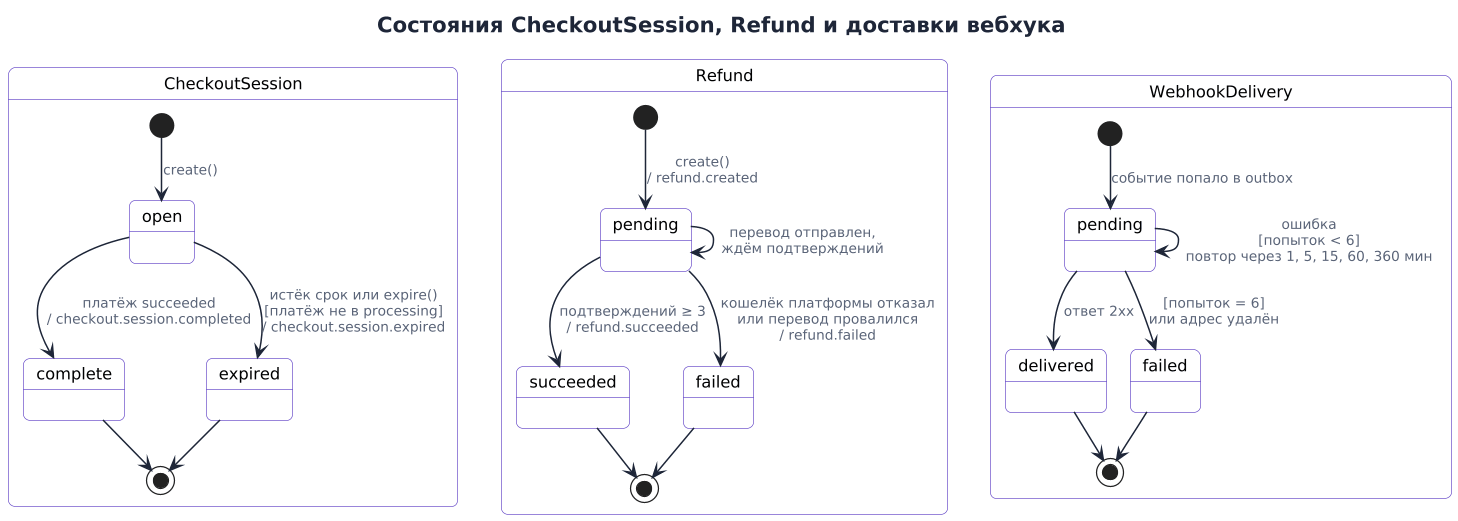

The diagram above was rendered by PlantUML. Its source (embedded in the PNG):
@startuml state-session-refund
!include _style.iuml
title Состояния CheckoutSession, Refund и доставки вебхука

state "CheckoutSession" as S {
  [*] --> open : create()
  open --> complete : платёж succeeded\n/ checkout.session.completed
  open --> expired : истёк срок или expire()\n[платёж не в processing]\n/ checkout.session.expired
  complete --> [*]
  expired --> [*]
}

state "Refund" as R {
  [*] --> pending : create()\n/ refund.created
  pending --> pending : перевод отправлен,\nждём подтверждений
  pending --> succeeded : подтверждений ≥ 3\n/ refund.succeeded
  pending --> failed : кошелёк платформы отказал\nили перевод провалился\n/ refund.failed
  succeeded --> [*]
  failed --> [*]
}

state "WebhookDelivery" as D {
  state "pending" as Dp
  state "delivered" as Dd
  state "failed" as Df
  [*] --> Dp : событие попало в outbox
  Dp --> Dd : ответ 2xx
  Dp --> Dp : ошибка\n[попыток < 6]\nповтор через 1, 5, 15, 60, 360 мин
  Dp --> Df : [попыток = 6]\nили адрес удалён
  Dd --> [*]
  Df --> [*]
}
@enduml